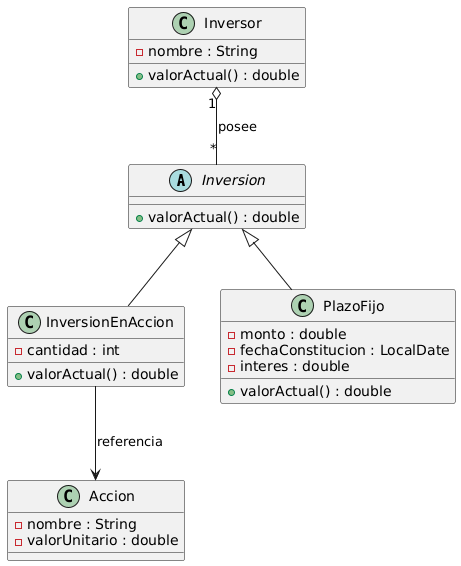

The diagram above was rendered by PlantUML. Its source (embedded in the PNG):
@startuml
abstract class Inversion {
  +valorActual() : double
}

class Inversor {
  -nombre : String
  +valorActual() : double
}

class InversionEnAccion {
  -cantidad : int
  +valorActual() : double
}

class PlazoFijo {
  -monto : double
  -fechaConstitucion : LocalDate
  -interes : double
  +valorActual() : double
}

class Accion {
  -nombre : String
  -valorUnitario : double
}

' Relaciones
Inversor "1" o-- "*" Inversion : posee
Inversion <|-- InversionEnAccion
Inversion <|-- PlazoFijo
InversionEnAccion --> Accion : referencia
@enduml